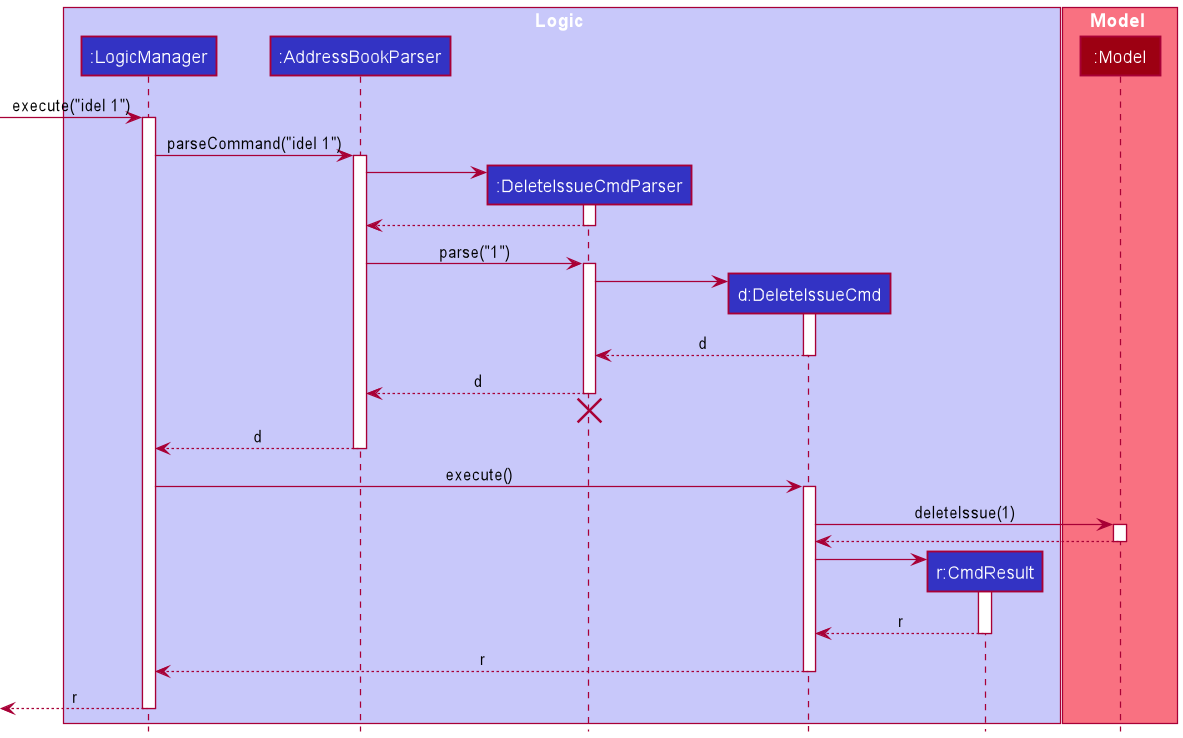

The diagram above was rendered by PlantUML. Its source (embedded in the PNG):
@startuml
!include style.puml

box Logic LOGIC_COLOR_T1
participant ":LogicManager" as LogicManager LOGIC_COLOR
participant ":AddressBookParser" as AddressBookParser LOGIC_COLOR
participant ":DeleteIssueCmdParser" as DeleteIssueCommandParser LOGIC_COLOR
participant "d:DeleteIssueCmd" as DeleteIssueCommand LOGIC_COLOR
participant "r:CmdResult" as CommandResult LOGIC_COLOR
end box

box Model MODEL_COLOR_T1
participant ":Model" as Model MODEL_COLOR
end box

[-> LogicManager : execute("idel 1")
activate LogicManager

LogicManager -> AddressBookParser : parseCommand("idel 1")
activate AddressBookParser

create DeleteIssueCommandParser
AddressBookParser -> DeleteIssueCommandParser
activate DeleteIssueCommandParser

DeleteIssueCommandParser --> AddressBookParser
deactivate DeleteIssueCommandParser

AddressBookParser -> DeleteIssueCommandParser : parse("1")
activate DeleteIssueCommandParser

create DeleteIssueCommand
DeleteIssueCommandParser -> DeleteIssueCommand
activate DeleteIssueCommand

DeleteIssueCommand --> DeleteIssueCommandParser : d
deactivate DeleteIssueCommand

DeleteIssueCommandParser --> AddressBookParser : d
deactivate DeleteIssueCommandParser
'Hidden arrow to position the destroy marker below the end of the activation bar.
DeleteIssueCommandParser -[hidden]-> AddressBookParser
destroy DeleteIssueCommandParser

AddressBookParser --> LogicManager : d
deactivate AddressBookParser

LogicManager -> DeleteIssueCommand : execute()
activate DeleteIssueCommand

DeleteIssueCommand -> Model : deleteIssue(1)
activate Model

Model --> DeleteIssueCommand
deactivate Model

create CommandResult
DeleteIssueCommand -> CommandResult
activate CommandResult

CommandResult --> DeleteIssueCommand : r
deactivate CommandResult

DeleteIssueCommand --> LogicManager : r
deactivate DeleteIssueCommand

[<--LogicManager : r
deactivate LogicManager
@enduml